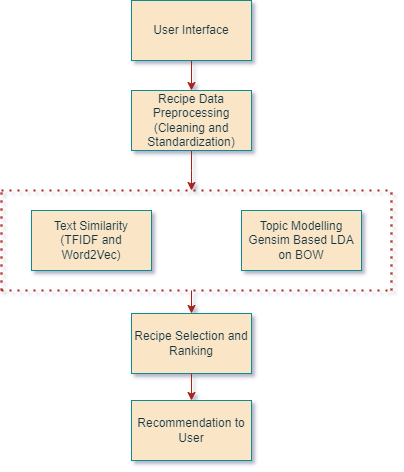

The diagram above was exported from draw.io. Its source (the exported page's mxGraphModel, read from the mxfile embedded in the PNG):
<mxGraphModel dx="1050" dy="542" grid="1" gridSize="10" guides="1" tooltips="1" connect="1" arrows="1" fold="1" page="1" pageScale="1" pageWidth="291" pageHeight="413" background="#FFFFFF" math="0" shadow="1">
  <root>
    <mxCell id="0" />
    <mxCell id="1" parent="0" />
    <mxCell id="gXXsTQpddOrgp1DsgiXy-9" style="edgeStyle=orthogonalEdgeStyle;rounded=0;orthogonalLoop=1;jettySize=auto;html=1;exitX=0.5;exitY=1;exitDx=0;exitDy=0;entryX=0.5;entryY=0;entryDx=0;entryDy=0;fillColor=#FAE5C7;strokeColor=#A8201A;labelBackgroundColor=none;fontColor=default;" edge="1" parent="1" source="gXXsTQpddOrgp1DsgiXy-1" target="gXXsTQpddOrgp1DsgiXy-2">
      <mxGeometry relative="1" as="geometry" />
    </mxCell>
    <mxCell id="gXXsTQpddOrgp1DsgiXy-1" value="User Interface" style="rounded=0;whiteSpace=wrap;html=1;fillColor=#FAE5C7;strokeColor=#0F8B8D;labelBackgroundColor=none;fontColor=#143642;" vertex="1" parent="1">
      <mxGeometry x="360" y="40" width="120" height="60" as="geometry" />
    </mxCell>
    <mxCell id="gXXsTQpddOrgp1DsgiXy-23" style="edgeStyle=orthogonalEdgeStyle;rounded=0;orthogonalLoop=1;jettySize=auto;html=1;exitX=0.5;exitY=1;exitDx=0;exitDy=0;fillColor=#FAE5C7;strokeColor=#A8201A;labelBackgroundColor=none;fontColor=default;" edge="1" parent="1" source="gXXsTQpddOrgp1DsgiXy-2">
      <mxGeometry relative="1" as="geometry">
        <mxPoint x="420" y="230" as="targetPoint" />
      </mxGeometry>
    </mxCell>
    <mxCell id="gXXsTQpddOrgp1DsgiXy-2" value="Recipe Data Preprocessing&lt;br&gt;(Cleaning and Standardization)" style="rounded=0;whiteSpace=wrap;html=1;fillColor=#FAE5C7;strokeColor=#0F8B8D;labelBackgroundColor=none;fontColor=#143642;" vertex="1" parent="1">
      <mxGeometry x="360" y="130" width="120" height="60" as="geometry" />
    </mxCell>
    <mxCell id="gXXsTQpddOrgp1DsgiXy-3" value="Text Similarity&lt;br&gt;(TFIDF and Word2Vec)" style="rounded=0;whiteSpace=wrap;html=1;fillColor=#FAE5C7;strokeColor=#0F8B8D;labelBackgroundColor=none;fontColor=#143642;" vertex="1" parent="1">
      <mxGeometry x="260" y="250" width="120" height="60" as="geometry" />
    </mxCell>
    <mxCell id="gXXsTQpddOrgp1DsgiXy-4" value="Topic Modelling&lt;br&gt;Gensim Based LDA on BOW" style="rounded=0;whiteSpace=wrap;html=1;fillColor=#FAE5C7;strokeColor=#0F8B8D;labelBackgroundColor=none;fontColor=#143642;" vertex="1" parent="1">
      <mxGeometry x="470" y="250" width="120" height="60" as="geometry" />
    </mxCell>
    <mxCell id="gXXsTQpddOrgp1DsgiXy-5" value="Recipe Selection and Ranking" style="rounded=0;whiteSpace=wrap;html=1;fillColor=#FAE5C7;strokeColor=#0F8B8D;labelBackgroundColor=none;fontColor=#143642;" vertex="1" parent="1">
      <mxGeometry x="360" y="353" width="120" height="60" as="geometry" />
    </mxCell>
    <mxCell id="gXXsTQpddOrgp1DsgiXy-6" value="Recommendation to User" style="rounded=0;whiteSpace=wrap;html=1;fillColor=#FAE5C7;strokeColor=#0F8B8D;labelBackgroundColor=none;fontColor=#143642;" vertex="1" parent="1">
      <mxGeometry x="360" y="440" width="120" height="60" as="geometry" />
    </mxCell>
    <mxCell id="gXXsTQpddOrgp1DsgiXy-18" value="" style="endArrow=none;dashed=1;html=1;dashPattern=1 3;strokeWidth=2;rounded=0;fillColor=#FAE5C7;strokeColor=#A8201A;labelBackgroundColor=none;fontColor=default;" edge="1" parent="1">
      <mxGeometry width="50" height="50" relative="1" as="geometry">
        <mxPoint x="230" y="330" as="sourcePoint" />
        <mxPoint x="620" y="330" as="targetPoint" />
      </mxGeometry>
    </mxCell>
    <mxCell id="gXXsTQpddOrgp1DsgiXy-19" value="" style="endArrow=none;dashed=1;html=1;dashPattern=1 3;strokeWidth=2;rounded=0;fillColor=#FAE5C7;strokeColor=#A8201A;labelBackgroundColor=none;fontColor=default;" edge="1" parent="1">
      <mxGeometry width="50" height="50" relative="1" as="geometry">
        <mxPoint x="230" y="330" as="sourcePoint" />
        <mxPoint x="230" y="230" as="targetPoint" />
        <Array as="points">
          <mxPoint x="230" y="275" />
        </Array>
      </mxGeometry>
    </mxCell>
    <mxCell id="gXXsTQpddOrgp1DsgiXy-20" value="" style="endArrow=none;dashed=1;html=1;dashPattern=1 3;strokeWidth=2;rounded=0;fillColor=#FAE5C7;strokeColor=#A8201A;labelBackgroundColor=none;fontColor=default;" edge="1" parent="1">
      <mxGeometry width="50" height="50" relative="1" as="geometry">
        <mxPoint x="620" y="330" as="sourcePoint" />
        <mxPoint x="620" y="230" as="targetPoint" />
        <Array as="points">
          <mxPoint x="620" y="275" />
        </Array>
      </mxGeometry>
    </mxCell>
    <mxCell id="gXXsTQpddOrgp1DsgiXy-21" value="" style="endArrow=none;dashed=1;html=1;dashPattern=1 3;strokeWidth=2;rounded=0;fillColor=#FAE5C7;strokeColor=#A8201A;labelBackgroundColor=none;fontColor=default;" edge="1" parent="1">
      <mxGeometry width="50" height="50" relative="1" as="geometry">
        <mxPoint x="230" y="230" as="sourcePoint" />
        <mxPoint x="620" y="230" as="targetPoint" />
        <Array as="points" />
      </mxGeometry>
    </mxCell>
    <mxCell id="gXXsTQpddOrgp1DsgiXy-24" value="" style="endArrow=classic;html=1;rounded=0;entryX=0.5;entryY=0;entryDx=0;entryDy=0;fillColor=#FAE5C7;strokeColor=#A8201A;labelBackgroundColor=none;fontColor=default;" edge="1" parent="1" target="gXXsTQpddOrgp1DsgiXy-5">
      <mxGeometry width="50" height="50" relative="1" as="geometry">
        <mxPoint x="420" y="330" as="sourcePoint" />
        <mxPoint x="440" y="260" as="targetPoint" />
      </mxGeometry>
    </mxCell>
    <mxCell id="gXXsTQpddOrgp1DsgiXy-25" value="" style="endArrow=classic;html=1;rounded=0;entryX=0.5;entryY=0;entryDx=0;entryDy=0;exitX=0.5;exitY=1;exitDx=0;exitDy=0;fillColor=#FAE5C7;strokeColor=#A8201A;labelBackgroundColor=none;fontColor=default;" edge="1" parent="1" source="gXXsTQpddOrgp1DsgiXy-5" target="gXXsTQpddOrgp1DsgiXy-6">
      <mxGeometry width="50" height="50" relative="1" as="geometry">
        <mxPoint x="390" y="310" as="sourcePoint" />
        <mxPoint x="440" y="260" as="targetPoint" />
      </mxGeometry>
    </mxCell>
  </root>
</mxGraphModel>